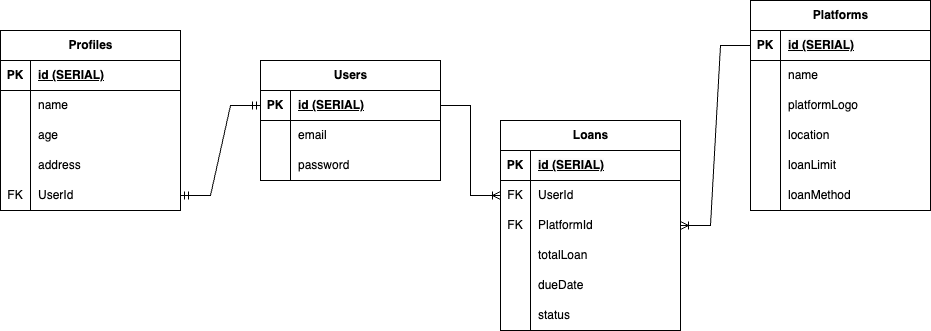

The diagram above was exported from draw.io. Its source (the exported page's mxGraphModel, read from the mxfile embedded in the PNG):
<mxGraphModel dx="1114" dy="543" grid="1" gridSize="10" guides="1" tooltips="1" connect="1" arrows="1" fold="1" page="1" pageScale="1" pageWidth="850" pageHeight="1100" math="0" shadow="0">
  <root>
    <mxCell id="0" />
    <mxCell id="1" parent="0" />
    <mxCell id="LIc63Raj1FWlMS1QStCD-1" value="Profiles" style="shape=table;startSize=30;container=1;collapsible=1;childLayout=tableLayout;fixedRows=1;rowLines=0;fontStyle=1;align=center;resizeLast=1;html=1;" parent="1" vertex="1">
      <mxGeometry x="50" y="210" width="180" height="180" as="geometry" />
    </mxCell>
    <mxCell id="LIc63Raj1FWlMS1QStCD-2" value="" style="shape=tableRow;horizontal=0;startSize=0;swimlaneHead=0;swimlaneBody=0;fillColor=none;collapsible=0;dropTarget=0;points=[[0,0.5],[1,0.5]];portConstraint=eastwest;top=0;left=0;right=0;bottom=1;" parent="LIc63Raj1FWlMS1QStCD-1" vertex="1">
      <mxGeometry y="30" width="180" height="30" as="geometry" />
    </mxCell>
    <mxCell id="LIc63Raj1FWlMS1QStCD-3" value="PK" style="shape=partialRectangle;connectable=0;fillColor=none;top=0;left=0;bottom=0;right=0;fontStyle=1;overflow=hidden;whiteSpace=wrap;html=1;" parent="LIc63Raj1FWlMS1QStCD-2" vertex="1">
      <mxGeometry width="30" height="30" as="geometry">
        <mxRectangle width="30" height="30" as="alternateBounds" />
      </mxGeometry>
    </mxCell>
    <mxCell id="LIc63Raj1FWlMS1QStCD-4" value="id (SERIAL)" style="shape=partialRectangle;connectable=0;fillColor=none;top=0;left=0;bottom=0;right=0;align=left;spacingLeft=6;fontStyle=5;overflow=hidden;whiteSpace=wrap;html=1;" parent="LIc63Raj1FWlMS1QStCD-2" vertex="1">
      <mxGeometry x="30" width="150" height="30" as="geometry">
        <mxRectangle width="150" height="30" as="alternateBounds" />
      </mxGeometry>
    </mxCell>
    <mxCell id="LIc63Raj1FWlMS1QStCD-5" value="" style="shape=tableRow;horizontal=0;startSize=0;swimlaneHead=0;swimlaneBody=0;fillColor=none;collapsible=0;dropTarget=0;points=[[0,0.5],[1,0.5]];portConstraint=eastwest;top=0;left=0;right=0;bottom=0;" parent="LIc63Raj1FWlMS1QStCD-1" vertex="1">
      <mxGeometry y="60" width="180" height="30" as="geometry" />
    </mxCell>
    <mxCell id="LIc63Raj1FWlMS1QStCD-6" value="" style="shape=partialRectangle;connectable=0;fillColor=none;top=0;left=0;bottom=0;right=0;editable=1;overflow=hidden;whiteSpace=wrap;html=1;" parent="LIc63Raj1FWlMS1QStCD-5" vertex="1">
      <mxGeometry width="30" height="30" as="geometry">
        <mxRectangle width="30" height="30" as="alternateBounds" />
      </mxGeometry>
    </mxCell>
    <mxCell id="LIc63Raj1FWlMS1QStCD-7" value="name" style="shape=partialRectangle;connectable=0;fillColor=none;top=0;left=0;bottom=0;right=0;align=left;spacingLeft=6;overflow=hidden;whiteSpace=wrap;html=1;" parent="LIc63Raj1FWlMS1QStCD-5" vertex="1">
      <mxGeometry x="30" width="150" height="30" as="geometry">
        <mxRectangle width="150" height="30" as="alternateBounds" />
      </mxGeometry>
    </mxCell>
    <mxCell id="LIc63Raj1FWlMS1QStCD-8" value="" style="shape=tableRow;horizontal=0;startSize=0;swimlaneHead=0;swimlaneBody=0;fillColor=none;collapsible=0;dropTarget=0;points=[[0,0.5],[1,0.5]];portConstraint=eastwest;top=0;left=0;right=0;bottom=0;" parent="LIc63Raj1FWlMS1QStCD-1" vertex="1">
      <mxGeometry y="90" width="180" height="30" as="geometry" />
    </mxCell>
    <mxCell id="LIc63Raj1FWlMS1QStCD-9" value="" style="shape=partialRectangle;connectable=0;fillColor=none;top=0;left=0;bottom=0;right=0;editable=1;overflow=hidden;whiteSpace=wrap;html=1;" parent="LIc63Raj1FWlMS1QStCD-8" vertex="1">
      <mxGeometry width="30" height="30" as="geometry">
        <mxRectangle width="30" height="30" as="alternateBounds" />
      </mxGeometry>
    </mxCell>
    <mxCell id="LIc63Raj1FWlMS1QStCD-10" value="age" style="shape=partialRectangle;connectable=0;fillColor=none;top=0;left=0;bottom=0;right=0;align=left;spacingLeft=6;overflow=hidden;whiteSpace=wrap;html=1;" parent="LIc63Raj1FWlMS1QStCD-8" vertex="1">
      <mxGeometry x="30" width="150" height="30" as="geometry">
        <mxRectangle width="150" height="30" as="alternateBounds" />
      </mxGeometry>
    </mxCell>
    <mxCell id="1rT2EapBNdsKYbxrMQph-1" value="" style="shape=tableRow;horizontal=0;startSize=0;swimlaneHead=0;swimlaneBody=0;fillColor=none;collapsible=0;dropTarget=0;points=[[0,0.5],[1,0.5]];portConstraint=eastwest;top=0;left=0;right=0;bottom=0;" vertex="1" parent="LIc63Raj1FWlMS1QStCD-1">
      <mxGeometry y="120" width="180" height="30" as="geometry" />
    </mxCell>
    <mxCell id="1rT2EapBNdsKYbxrMQph-2" value="" style="shape=partialRectangle;connectable=0;fillColor=none;top=0;left=0;bottom=0;right=0;editable=1;overflow=hidden;whiteSpace=wrap;html=1;" vertex="1" parent="1rT2EapBNdsKYbxrMQph-1">
      <mxGeometry width="30" height="30" as="geometry">
        <mxRectangle width="30" height="30" as="alternateBounds" />
      </mxGeometry>
    </mxCell>
    <mxCell id="1rT2EapBNdsKYbxrMQph-3" value="address" style="shape=partialRectangle;connectable=0;fillColor=none;top=0;left=0;bottom=0;right=0;align=left;spacingLeft=6;overflow=hidden;whiteSpace=wrap;html=1;" vertex="1" parent="1rT2EapBNdsKYbxrMQph-1">
      <mxGeometry x="30" width="150" height="30" as="geometry">
        <mxRectangle width="150" height="30" as="alternateBounds" />
      </mxGeometry>
    </mxCell>
    <mxCell id="LIc63Raj1FWlMS1QStCD-11" value="" style="shape=tableRow;horizontal=0;startSize=0;swimlaneHead=0;swimlaneBody=0;fillColor=none;collapsible=0;dropTarget=0;points=[[0,0.5],[1,0.5]];portConstraint=eastwest;top=0;left=0;right=0;bottom=0;" parent="LIc63Raj1FWlMS1QStCD-1" vertex="1">
      <mxGeometry y="150" width="180" height="30" as="geometry" />
    </mxCell>
    <mxCell id="LIc63Raj1FWlMS1QStCD-12" value="FK" style="shape=partialRectangle;connectable=0;fillColor=none;top=0;left=0;bottom=0;right=0;editable=1;overflow=hidden;whiteSpace=wrap;html=1;" parent="LIc63Raj1FWlMS1QStCD-11" vertex="1">
      <mxGeometry width="30" height="30" as="geometry">
        <mxRectangle width="30" height="30" as="alternateBounds" />
      </mxGeometry>
    </mxCell>
    <mxCell id="LIc63Raj1FWlMS1QStCD-13" value="UserId" style="shape=partialRectangle;connectable=0;fillColor=none;top=0;left=0;bottom=0;right=0;align=left;spacingLeft=6;overflow=hidden;whiteSpace=wrap;html=1;" parent="LIc63Raj1FWlMS1QStCD-11" vertex="1">
      <mxGeometry x="30" width="150" height="30" as="geometry">
        <mxRectangle width="150" height="30" as="alternateBounds" />
      </mxGeometry>
    </mxCell>
    <mxCell id="LIc63Raj1FWlMS1QStCD-14" value="Loans" style="shape=table;startSize=30;container=1;collapsible=1;childLayout=tableLayout;fixedRows=1;rowLines=0;fontStyle=1;align=center;resizeLast=1;html=1;" parent="1" vertex="1">
      <mxGeometry x="550" y="300" width="180" height="210" as="geometry" />
    </mxCell>
    <mxCell id="LIc63Raj1FWlMS1QStCD-15" value="" style="shape=tableRow;horizontal=0;startSize=0;swimlaneHead=0;swimlaneBody=0;fillColor=none;collapsible=0;dropTarget=0;points=[[0,0.5],[1,0.5]];portConstraint=eastwest;top=0;left=0;right=0;bottom=1;" parent="LIc63Raj1FWlMS1QStCD-14" vertex="1">
      <mxGeometry y="30" width="180" height="30" as="geometry" />
    </mxCell>
    <mxCell id="LIc63Raj1FWlMS1QStCD-16" value="PK" style="shape=partialRectangle;connectable=0;fillColor=none;top=0;left=0;bottom=0;right=0;fontStyle=1;overflow=hidden;whiteSpace=wrap;html=1;" parent="LIc63Raj1FWlMS1QStCD-15" vertex="1">
      <mxGeometry width="30" height="30" as="geometry">
        <mxRectangle width="30" height="30" as="alternateBounds" />
      </mxGeometry>
    </mxCell>
    <mxCell id="LIc63Raj1FWlMS1QStCD-17" value="&lt;meta charset=&quot;utf-8&quot;&gt;&lt;span style=&quot;color: rgb(0, 0, 0); font-family: Helvetica; font-size: 12px; font-style: normal; font-variant-ligatures: normal; font-variant-caps: normal; font-weight: 700; letter-spacing: normal; orphans: 2; text-align: left; text-indent: 0px; text-transform: none; widows: 2; word-spacing: 0px; -webkit-text-stroke-width: 0px; background-color: rgb(251, 251, 251); text-decoration: underline; float: none; display: inline !important;&quot;&gt;id (SERIAL)&lt;/span&gt;" style="shape=partialRectangle;connectable=0;fillColor=none;top=0;left=0;bottom=0;right=0;align=left;spacingLeft=6;fontStyle=5;overflow=hidden;whiteSpace=wrap;html=1;" parent="LIc63Raj1FWlMS1QStCD-15" vertex="1">
      <mxGeometry x="30" width="150" height="30" as="geometry">
        <mxRectangle width="150" height="30" as="alternateBounds" />
      </mxGeometry>
    </mxCell>
    <mxCell id="LIc63Raj1FWlMS1QStCD-18" value="" style="shape=tableRow;horizontal=0;startSize=0;swimlaneHead=0;swimlaneBody=0;fillColor=none;collapsible=0;dropTarget=0;points=[[0,0.5],[1,0.5]];portConstraint=eastwest;top=0;left=0;right=0;bottom=0;" parent="LIc63Raj1FWlMS1QStCD-14" vertex="1">
      <mxGeometry y="60" width="180" height="30" as="geometry" />
    </mxCell>
    <mxCell id="LIc63Raj1FWlMS1QStCD-19" value="FK" style="shape=partialRectangle;connectable=0;fillColor=none;top=0;left=0;bottom=0;right=0;editable=1;overflow=hidden;whiteSpace=wrap;html=1;" parent="LIc63Raj1FWlMS1QStCD-18" vertex="1">
      <mxGeometry width="30" height="30" as="geometry">
        <mxRectangle width="30" height="30" as="alternateBounds" />
      </mxGeometry>
    </mxCell>
    <mxCell id="LIc63Raj1FWlMS1QStCD-20" value="UserId" style="shape=partialRectangle;connectable=0;fillColor=none;top=0;left=0;bottom=0;right=0;align=left;spacingLeft=6;overflow=hidden;whiteSpace=wrap;html=1;" parent="LIc63Raj1FWlMS1QStCD-18" vertex="1">
      <mxGeometry x="30" width="150" height="30" as="geometry">
        <mxRectangle width="150" height="30" as="alternateBounds" />
      </mxGeometry>
    </mxCell>
    <mxCell id="LIc63Raj1FWlMS1QStCD-21" value="" style="shape=tableRow;horizontal=0;startSize=0;swimlaneHead=0;swimlaneBody=0;fillColor=none;collapsible=0;dropTarget=0;points=[[0,0.5],[1,0.5]];portConstraint=eastwest;top=0;left=0;right=0;bottom=0;" parent="LIc63Raj1FWlMS1QStCD-14" vertex="1">
      <mxGeometry y="90" width="180" height="30" as="geometry" />
    </mxCell>
    <mxCell id="LIc63Raj1FWlMS1QStCD-22" value="FK" style="shape=partialRectangle;connectable=0;fillColor=none;top=0;left=0;bottom=0;right=0;editable=1;overflow=hidden;whiteSpace=wrap;html=1;" parent="LIc63Raj1FWlMS1QStCD-21" vertex="1">
      <mxGeometry width="30" height="30" as="geometry">
        <mxRectangle width="30" height="30" as="alternateBounds" />
      </mxGeometry>
    </mxCell>
    <mxCell id="LIc63Raj1FWlMS1QStCD-23" value="PlatformId" style="shape=partialRectangle;connectable=0;fillColor=none;top=0;left=0;bottom=0;right=0;align=left;spacingLeft=6;overflow=hidden;whiteSpace=wrap;html=1;" parent="LIc63Raj1FWlMS1QStCD-21" vertex="1">
      <mxGeometry x="30" width="150" height="30" as="geometry">
        <mxRectangle width="150" height="30" as="alternateBounds" />
      </mxGeometry>
    </mxCell>
    <mxCell id="LIc63Raj1FWlMS1QStCD-24" value="" style="shape=tableRow;horizontal=0;startSize=0;swimlaneHead=0;swimlaneBody=0;fillColor=none;collapsible=0;dropTarget=0;points=[[0,0.5],[1,0.5]];portConstraint=eastwest;top=0;left=0;right=0;bottom=0;" parent="LIc63Raj1FWlMS1QStCD-14" vertex="1">
      <mxGeometry y="120" width="180" height="30" as="geometry" />
    </mxCell>
    <mxCell id="LIc63Raj1FWlMS1QStCD-25" value="" style="shape=partialRectangle;connectable=0;fillColor=none;top=0;left=0;bottom=0;right=0;editable=1;overflow=hidden;whiteSpace=wrap;html=1;" parent="LIc63Raj1FWlMS1QStCD-24" vertex="1">
      <mxGeometry width="30" height="30" as="geometry">
        <mxRectangle width="30" height="30" as="alternateBounds" />
      </mxGeometry>
    </mxCell>
    <mxCell id="LIc63Raj1FWlMS1QStCD-26" value="totalLoan" style="shape=partialRectangle;connectable=0;fillColor=none;top=0;left=0;bottom=0;right=0;align=left;spacingLeft=6;overflow=hidden;whiteSpace=wrap;html=1;" parent="LIc63Raj1FWlMS1QStCD-24" vertex="1">
      <mxGeometry x="30" width="150" height="30" as="geometry">
        <mxRectangle width="150" height="30" as="alternateBounds" />
      </mxGeometry>
    </mxCell>
    <mxCell id="LIc63Raj1FWlMS1QStCD-56" value="" style="shape=tableRow;horizontal=0;startSize=0;swimlaneHead=0;swimlaneBody=0;fillColor=none;collapsible=0;dropTarget=0;points=[[0,0.5],[1,0.5]];portConstraint=eastwest;top=0;left=0;right=0;bottom=0;" parent="LIc63Raj1FWlMS1QStCD-14" vertex="1">
      <mxGeometry y="150" width="180" height="30" as="geometry" />
    </mxCell>
    <mxCell id="LIc63Raj1FWlMS1QStCD-57" value="" style="shape=partialRectangle;connectable=0;fillColor=none;top=0;left=0;bottom=0;right=0;editable=1;overflow=hidden;whiteSpace=wrap;html=1;" parent="LIc63Raj1FWlMS1QStCD-56" vertex="1">
      <mxGeometry width="30" height="30" as="geometry">
        <mxRectangle width="30" height="30" as="alternateBounds" />
      </mxGeometry>
    </mxCell>
    <mxCell id="LIc63Raj1FWlMS1QStCD-58" value="dueDate" style="shape=partialRectangle;connectable=0;fillColor=none;top=0;left=0;bottom=0;right=0;align=left;spacingLeft=6;overflow=hidden;whiteSpace=wrap;html=1;" parent="LIc63Raj1FWlMS1QStCD-56" vertex="1">
      <mxGeometry x="30" width="150" height="30" as="geometry">
        <mxRectangle width="150" height="30" as="alternateBounds" />
      </mxGeometry>
    </mxCell>
    <mxCell id="LIc63Raj1FWlMS1QStCD-59" value="" style="shape=tableRow;horizontal=0;startSize=0;swimlaneHead=0;swimlaneBody=0;fillColor=none;collapsible=0;dropTarget=0;points=[[0,0.5],[1,0.5]];portConstraint=eastwest;top=0;left=0;right=0;bottom=0;" parent="LIc63Raj1FWlMS1QStCD-14" vertex="1">
      <mxGeometry y="180" width="180" height="30" as="geometry" />
    </mxCell>
    <mxCell id="LIc63Raj1FWlMS1QStCD-60" value="" style="shape=partialRectangle;connectable=0;fillColor=none;top=0;left=0;bottom=0;right=0;editable=1;overflow=hidden;whiteSpace=wrap;html=1;" parent="LIc63Raj1FWlMS1QStCD-59" vertex="1">
      <mxGeometry width="30" height="30" as="geometry">
        <mxRectangle width="30" height="30" as="alternateBounds" />
      </mxGeometry>
    </mxCell>
    <mxCell id="LIc63Raj1FWlMS1QStCD-61" value="status" style="shape=partialRectangle;connectable=0;fillColor=none;top=0;left=0;bottom=0;right=0;align=left;spacingLeft=6;overflow=hidden;whiteSpace=wrap;html=1;" parent="LIc63Raj1FWlMS1QStCD-59" vertex="1">
      <mxGeometry x="30" width="150" height="30" as="geometry">
        <mxRectangle width="150" height="30" as="alternateBounds" />
      </mxGeometry>
    </mxCell>
    <mxCell id="LIc63Raj1FWlMS1QStCD-27" value="Platforms" style="shape=table;startSize=30;container=1;collapsible=1;childLayout=tableLayout;fixedRows=1;rowLines=0;fontStyle=1;align=center;resizeLast=1;html=1;" parent="1" vertex="1">
      <mxGeometry x="800" y="180" width="180" height="210" as="geometry" />
    </mxCell>
    <mxCell id="LIc63Raj1FWlMS1QStCD-28" value="" style="shape=tableRow;horizontal=0;startSize=0;swimlaneHead=0;swimlaneBody=0;fillColor=none;collapsible=0;dropTarget=0;points=[[0,0.5],[1,0.5]];portConstraint=eastwest;top=0;left=0;right=0;bottom=1;" parent="LIc63Raj1FWlMS1QStCD-27" vertex="1">
      <mxGeometry y="30" width="180" height="30" as="geometry" />
    </mxCell>
    <mxCell id="LIc63Raj1FWlMS1QStCD-29" value="PK" style="shape=partialRectangle;connectable=0;fillColor=none;top=0;left=0;bottom=0;right=0;fontStyle=1;overflow=hidden;whiteSpace=wrap;html=1;" parent="LIc63Raj1FWlMS1QStCD-28" vertex="1">
      <mxGeometry width="30" height="30" as="geometry">
        <mxRectangle width="30" height="30" as="alternateBounds" />
      </mxGeometry>
    </mxCell>
    <mxCell id="LIc63Raj1FWlMS1QStCD-30" value="&lt;meta charset=&quot;utf-8&quot;&gt;&lt;span style=&quot;color: rgb(0, 0, 0); font-family: Helvetica; font-size: 12px; font-style: normal; font-variant-ligatures: normal; font-variant-caps: normal; font-weight: 700; letter-spacing: normal; orphans: 2; text-align: left; text-indent: 0px; text-transform: none; widows: 2; word-spacing: 0px; -webkit-text-stroke-width: 0px; background-color: rgb(251, 251, 251); text-decoration: underline; float: none; display: inline !important;&quot;&gt;id (SERIAL)&lt;/span&gt;" style="shape=partialRectangle;connectable=0;fillColor=none;top=0;left=0;bottom=0;right=0;align=left;spacingLeft=6;fontStyle=5;overflow=hidden;whiteSpace=wrap;html=1;" parent="LIc63Raj1FWlMS1QStCD-28" vertex="1">
      <mxGeometry x="30" width="150" height="30" as="geometry">
        <mxRectangle width="150" height="30" as="alternateBounds" />
      </mxGeometry>
    </mxCell>
    <mxCell id="LIc63Raj1FWlMS1QStCD-31" value="" style="shape=tableRow;horizontal=0;startSize=0;swimlaneHead=0;swimlaneBody=0;fillColor=none;collapsible=0;dropTarget=0;points=[[0,0.5],[1,0.5]];portConstraint=eastwest;top=0;left=0;right=0;bottom=0;" parent="LIc63Raj1FWlMS1QStCD-27" vertex="1">
      <mxGeometry y="60" width="180" height="30" as="geometry" />
    </mxCell>
    <mxCell id="LIc63Raj1FWlMS1QStCD-32" value="" style="shape=partialRectangle;connectable=0;fillColor=none;top=0;left=0;bottom=0;right=0;editable=1;overflow=hidden;whiteSpace=wrap;html=1;" parent="LIc63Raj1FWlMS1QStCD-31" vertex="1">
      <mxGeometry width="30" height="30" as="geometry">
        <mxRectangle width="30" height="30" as="alternateBounds" />
      </mxGeometry>
    </mxCell>
    <mxCell id="LIc63Raj1FWlMS1QStCD-33" value="name" style="shape=partialRectangle;connectable=0;fillColor=none;top=0;left=0;bottom=0;right=0;align=left;spacingLeft=6;overflow=hidden;whiteSpace=wrap;html=1;" parent="LIc63Raj1FWlMS1QStCD-31" vertex="1">
      <mxGeometry x="30" width="150" height="30" as="geometry">
        <mxRectangle width="150" height="30" as="alternateBounds" />
      </mxGeometry>
    </mxCell>
    <mxCell id="LIc63Raj1FWlMS1QStCD-34" value="" style="shape=tableRow;horizontal=0;startSize=0;swimlaneHead=0;swimlaneBody=0;fillColor=none;collapsible=0;dropTarget=0;points=[[0,0.5],[1,0.5]];portConstraint=eastwest;top=0;left=0;right=0;bottom=0;" parent="LIc63Raj1FWlMS1QStCD-27" vertex="1">
      <mxGeometry y="90" width="180" height="30" as="geometry" />
    </mxCell>
    <mxCell id="LIc63Raj1FWlMS1QStCD-35" value="" style="shape=partialRectangle;connectable=0;fillColor=none;top=0;left=0;bottom=0;right=0;editable=1;overflow=hidden;whiteSpace=wrap;html=1;" parent="LIc63Raj1FWlMS1QStCD-34" vertex="1">
      <mxGeometry width="30" height="30" as="geometry">
        <mxRectangle width="30" height="30" as="alternateBounds" />
      </mxGeometry>
    </mxCell>
    <mxCell id="LIc63Raj1FWlMS1QStCD-36" value="platformLogo" style="shape=partialRectangle;connectable=0;fillColor=none;top=0;left=0;bottom=0;right=0;align=left;spacingLeft=6;overflow=hidden;whiteSpace=wrap;html=1;" parent="LIc63Raj1FWlMS1QStCD-34" vertex="1">
      <mxGeometry x="30" width="150" height="30" as="geometry">
        <mxRectangle width="150" height="30" as="alternateBounds" />
      </mxGeometry>
    </mxCell>
    <mxCell id="LIc63Raj1FWlMS1QStCD-37" value="" style="shape=tableRow;horizontal=0;startSize=0;swimlaneHead=0;swimlaneBody=0;fillColor=none;collapsible=0;dropTarget=0;points=[[0,0.5],[1,0.5]];portConstraint=eastwest;top=0;left=0;right=0;bottom=0;" parent="LIc63Raj1FWlMS1QStCD-27" vertex="1">
      <mxGeometry y="120" width="180" height="30" as="geometry" />
    </mxCell>
    <mxCell id="LIc63Raj1FWlMS1QStCD-38" value="" style="shape=partialRectangle;connectable=0;fillColor=none;top=0;left=0;bottom=0;right=0;editable=1;overflow=hidden;whiteSpace=wrap;html=1;" parent="LIc63Raj1FWlMS1QStCD-37" vertex="1">
      <mxGeometry width="30" height="30" as="geometry">
        <mxRectangle width="30" height="30" as="alternateBounds" />
      </mxGeometry>
    </mxCell>
    <mxCell id="LIc63Raj1FWlMS1QStCD-39" value="location" style="shape=partialRectangle;connectable=0;fillColor=none;top=0;left=0;bottom=0;right=0;align=left;spacingLeft=6;overflow=hidden;whiteSpace=wrap;html=1;" parent="LIc63Raj1FWlMS1QStCD-37" vertex="1">
      <mxGeometry x="30" width="150" height="30" as="geometry">
        <mxRectangle width="150" height="30" as="alternateBounds" />
      </mxGeometry>
    </mxCell>
    <mxCell id="TcqaVaqautzKTk8Pgneq-1" value="" style="shape=tableRow;horizontal=0;startSize=0;swimlaneHead=0;swimlaneBody=0;fillColor=none;collapsible=0;dropTarget=0;points=[[0,0.5],[1,0.5]];portConstraint=eastwest;top=0;left=0;right=0;bottom=0;" parent="LIc63Raj1FWlMS1QStCD-27" vertex="1">
      <mxGeometry y="150" width="180" height="30" as="geometry" />
    </mxCell>
    <mxCell id="TcqaVaqautzKTk8Pgneq-2" value="" style="shape=partialRectangle;connectable=0;fillColor=none;top=0;left=0;bottom=0;right=0;editable=1;overflow=hidden;whiteSpace=wrap;html=1;" parent="TcqaVaqautzKTk8Pgneq-1" vertex="1">
      <mxGeometry width="30" height="30" as="geometry">
        <mxRectangle width="30" height="30" as="alternateBounds" />
      </mxGeometry>
    </mxCell>
    <mxCell id="TcqaVaqautzKTk8Pgneq-3" value="loanLimit" style="shape=partialRectangle;connectable=0;fillColor=none;top=0;left=0;bottom=0;right=0;align=left;spacingLeft=6;overflow=hidden;whiteSpace=wrap;html=1;" parent="TcqaVaqautzKTk8Pgneq-1" vertex="1">
      <mxGeometry x="30" width="150" height="30" as="geometry">
        <mxRectangle width="150" height="30" as="alternateBounds" />
      </mxGeometry>
    </mxCell>
    <mxCell id="TcqaVaqautzKTk8Pgneq-4" value="" style="shape=tableRow;horizontal=0;startSize=0;swimlaneHead=0;swimlaneBody=0;fillColor=none;collapsible=0;dropTarget=0;points=[[0,0.5],[1,0.5]];portConstraint=eastwest;top=0;left=0;right=0;bottom=0;" parent="LIc63Raj1FWlMS1QStCD-27" vertex="1">
      <mxGeometry y="180" width="180" height="30" as="geometry" />
    </mxCell>
    <mxCell id="TcqaVaqautzKTk8Pgneq-5" value="" style="shape=partialRectangle;connectable=0;fillColor=none;top=0;left=0;bottom=0;right=0;editable=1;overflow=hidden;whiteSpace=wrap;html=1;" parent="TcqaVaqautzKTk8Pgneq-4" vertex="1">
      <mxGeometry width="30" height="30" as="geometry">
        <mxRectangle width="30" height="30" as="alternateBounds" />
      </mxGeometry>
    </mxCell>
    <mxCell id="TcqaVaqautzKTk8Pgneq-6" value="loanMethod" style="shape=partialRectangle;connectable=0;fillColor=none;top=0;left=0;bottom=0;right=0;align=left;spacingLeft=6;overflow=hidden;whiteSpace=wrap;html=1;" parent="TcqaVaqautzKTk8Pgneq-4" vertex="1">
      <mxGeometry x="30" width="150" height="30" as="geometry">
        <mxRectangle width="150" height="30" as="alternateBounds" />
      </mxGeometry>
    </mxCell>
    <mxCell id="LIc63Raj1FWlMS1QStCD-40" value="Users" style="shape=table;startSize=30;container=1;collapsible=1;childLayout=tableLayout;fixedRows=1;rowLines=0;fontStyle=1;align=center;resizeLast=1;html=1;" parent="1" vertex="1">
      <mxGeometry x="310" y="240" width="180" height="120" as="geometry" />
    </mxCell>
    <mxCell id="LIc63Raj1FWlMS1QStCD-41" value="" style="shape=tableRow;horizontal=0;startSize=0;swimlaneHead=0;swimlaneBody=0;fillColor=none;collapsible=0;dropTarget=0;points=[[0,0.5],[1,0.5]];portConstraint=eastwest;top=0;left=0;right=0;bottom=1;" parent="LIc63Raj1FWlMS1QStCD-40" vertex="1">
      <mxGeometry y="30" width="180" height="30" as="geometry" />
    </mxCell>
    <mxCell id="LIc63Raj1FWlMS1QStCD-42" value="PK" style="shape=partialRectangle;connectable=0;fillColor=none;top=0;left=0;bottom=0;right=0;fontStyle=1;overflow=hidden;whiteSpace=wrap;html=1;" parent="LIc63Raj1FWlMS1QStCD-41" vertex="1">
      <mxGeometry width="30" height="30" as="geometry">
        <mxRectangle width="30" height="30" as="alternateBounds" />
      </mxGeometry>
    </mxCell>
    <mxCell id="LIc63Raj1FWlMS1QStCD-43" value="id (SERIAL)" style="shape=partialRectangle;connectable=0;fillColor=none;top=0;left=0;bottom=0;right=0;align=left;spacingLeft=6;fontStyle=5;overflow=hidden;whiteSpace=wrap;html=1;" parent="LIc63Raj1FWlMS1QStCD-41" vertex="1">
      <mxGeometry x="30" width="150" height="30" as="geometry">
        <mxRectangle width="150" height="30" as="alternateBounds" />
      </mxGeometry>
    </mxCell>
    <mxCell id="LIc63Raj1FWlMS1QStCD-44" value="" style="shape=tableRow;horizontal=0;startSize=0;swimlaneHead=0;swimlaneBody=0;fillColor=none;collapsible=0;dropTarget=0;points=[[0,0.5],[1,0.5]];portConstraint=eastwest;top=0;left=0;right=0;bottom=0;" parent="LIc63Raj1FWlMS1QStCD-40" vertex="1">
      <mxGeometry y="60" width="180" height="30" as="geometry" />
    </mxCell>
    <mxCell id="LIc63Raj1FWlMS1QStCD-45" value="" style="shape=partialRectangle;connectable=0;fillColor=none;top=0;left=0;bottom=0;right=0;editable=1;overflow=hidden;whiteSpace=wrap;html=1;" parent="LIc63Raj1FWlMS1QStCD-44" vertex="1">
      <mxGeometry width="30" height="30" as="geometry">
        <mxRectangle width="30" height="30" as="alternateBounds" />
      </mxGeometry>
    </mxCell>
    <mxCell id="LIc63Raj1FWlMS1QStCD-46" value="email" style="shape=partialRectangle;connectable=0;fillColor=none;top=0;left=0;bottom=0;right=0;align=left;spacingLeft=6;overflow=hidden;whiteSpace=wrap;html=1;" parent="LIc63Raj1FWlMS1QStCD-44" vertex="1">
      <mxGeometry x="30" width="150" height="30" as="geometry">
        <mxRectangle width="150" height="30" as="alternateBounds" />
      </mxGeometry>
    </mxCell>
    <mxCell id="LIc63Raj1FWlMS1QStCD-47" value="" style="shape=tableRow;horizontal=0;startSize=0;swimlaneHead=0;swimlaneBody=0;fillColor=none;collapsible=0;dropTarget=0;points=[[0,0.5],[1,0.5]];portConstraint=eastwest;top=0;left=0;right=0;bottom=0;" parent="LIc63Raj1FWlMS1QStCD-40" vertex="1">
      <mxGeometry y="90" width="180" height="30" as="geometry" />
    </mxCell>
    <mxCell id="LIc63Raj1FWlMS1QStCD-48" value="" style="shape=partialRectangle;connectable=0;fillColor=none;top=0;left=0;bottom=0;right=0;editable=1;overflow=hidden;whiteSpace=wrap;html=1;" parent="LIc63Raj1FWlMS1QStCD-47" vertex="1">
      <mxGeometry width="30" height="30" as="geometry">
        <mxRectangle width="30" height="30" as="alternateBounds" />
      </mxGeometry>
    </mxCell>
    <mxCell id="LIc63Raj1FWlMS1QStCD-49" value="password" style="shape=partialRectangle;connectable=0;fillColor=none;top=0;left=0;bottom=0;right=0;align=left;spacingLeft=6;overflow=hidden;whiteSpace=wrap;html=1;" parent="LIc63Raj1FWlMS1QStCD-47" vertex="1">
      <mxGeometry x="30" width="150" height="30" as="geometry">
        <mxRectangle width="150" height="30" as="alternateBounds" />
      </mxGeometry>
    </mxCell>
    <mxCell id="LIc63Raj1FWlMS1QStCD-53" value="" style="edgeStyle=entityRelationEdgeStyle;fontSize=12;html=1;endArrow=ERmandOne;startArrow=ERmandOne;rounded=0;exitX=1;exitY=0.5;exitDx=0;exitDy=0;entryX=0;entryY=0.5;entryDx=0;entryDy=0;" parent="1" source="LIc63Raj1FWlMS1QStCD-11" target="LIc63Raj1FWlMS1QStCD-41" edge="1">
      <mxGeometry width="100" height="100" relative="1" as="geometry">
        <mxPoint x="460" y="330" as="sourcePoint" />
        <mxPoint x="170" y="440" as="targetPoint" />
      </mxGeometry>
    </mxCell>
    <mxCell id="LIc63Raj1FWlMS1QStCD-54" value="" style="edgeStyle=entityRelationEdgeStyle;fontSize=12;html=1;endArrow=ERoneToMany;rounded=0;entryX=0;entryY=0.5;entryDx=0;entryDy=0;" parent="1" source="LIc63Raj1FWlMS1QStCD-41" target="LIc63Raj1FWlMS1QStCD-18" edge="1">
      <mxGeometry width="100" height="100" relative="1" as="geometry">
        <mxPoint x="460" y="330" as="sourcePoint" />
        <mxPoint x="560" y="230" as="targetPoint" />
      </mxGeometry>
    </mxCell>
    <mxCell id="LIc63Raj1FWlMS1QStCD-55" value="" style="edgeStyle=entityRelationEdgeStyle;fontSize=12;html=1;endArrow=ERoneToMany;rounded=0;exitX=0;exitY=0.5;exitDx=0;exitDy=0;" parent="1" source="LIc63Raj1FWlMS1QStCD-28" target="LIc63Raj1FWlMS1QStCD-21" edge="1">
      <mxGeometry width="100" height="100" relative="1" as="geometry">
        <mxPoint x="460" y="330" as="sourcePoint" />
        <mxPoint x="700" y="250" as="targetPoint" />
      </mxGeometry>
    </mxCell>
  </root>
</mxGraphModel>